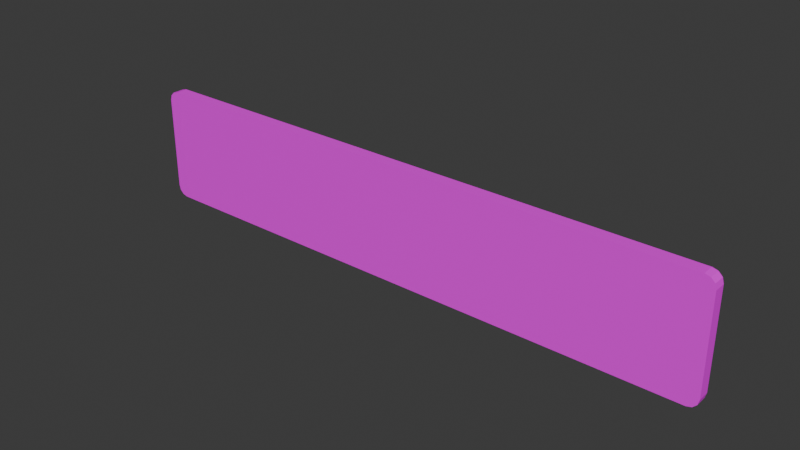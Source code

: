 # Source: License_Plate.blend  (saved by Blender 4.5.91; exported with 4.5.12 LTS)
import bpy
from mathutils import Matrix  # noqa: F401  (used for matrix-valued properties, if any)

bpy.ops.wm.read_factory_settings(use_empty=True)
scene = bpy.context.scene
scene.name = 'Scene'

# ---- collections
col_collection = bpy.data.collections.new('Collection'); scene.collection.children.link(col_collection)

# ---- images (referenced by path relative to the original .blend; pixels are not part of the script)
import os
ASSET_DIR = os.environ.get("B2B_ASSET_DIR", "")  # directory of the original .blend (textures are referenced by path, not embedded)
HERE = os.path.dirname(os.path.abspath(__file__))  # packed textures are extracted next to this script under _unpacked/

def load_image(name, relpath, width, height, colorspace="sRGB"):
    """Load a texture the original file referenced (path relative to the .blend, or extracted next to this script)."""
    p = next((c for c in (os.path.join(HERE, relpath), os.path.join(ASSET_DIR, relpath)) if relpath and os.path.exists(c)), "")
    if p:
        img = bpy.data.images.load(p, check_existing=True)
        img.name = name
    else:  # same state as the original file: an image datablock whose file is absent (Cycles renders it pink)
        img = bpy.data.images.new(name, width, height)
        img.source = "FILE"
        img.filepath = "//" + (relpath or name)
    img.colorspace_settings.name = colorspace
    return img
img_license_plate_png = load_image('license plate.png', 'license plate.png', 1024, 1024, 'sRGB')

# ---- materials (node trees are filled in below, after node groups)
mat_material = bpy.data.materials.new('Material')

# ---- material node trees
mat_material.use_nodes = True; mat_material.node_tree.nodes.clear()
_N = mat_material.node_tree.nodes; _L = mat_material.node_tree.links
n0 = _N.new('ShaderNodeBsdfPrincipled'); n0.name = 'Principled BSDF'; n0.location = (-200, 100)
n1 = _N.new('ShaderNodeOutputMaterial'); n1.name = 'Material Output'; n1.location = (200, 100)
n2 = _N.new('ShaderNodeTexImage'); n2.name = 'Image Texture'; n2.location = (-490, 75)
n2.image = img_license_plate_png
n3 = _N.new('ShaderNodeTexCoord'); n3.name = 'Texture Coordinate'; n3.location = (-390, -25)
_L.new(n0.outputs[0], n1.inputs[0])
_L.new(n2.outputs[0], n0.inputs[0])
_L.new(n3.outputs[1], n0.inputs[5])
n1.is_active_output = True

# ---- world
world_world = bpy.data.worlds.new('World'); scene.world = world_world
world_world.use_nodes = True; world_world.node_tree.nodes.clear()
_N = world_world.node_tree.nodes; _L = world_world.node_tree.links
n0 = _N.new('ShaderNodeOutputWorld'); n0.name = 'World Output'; n0.location = (200, 100)
n1 = _N.new('ShaderNodeBackground'); n1.name = 'Background'; n1.location = (-200, 100)
n1.inputs[0].default_value = (0.05088, 0.05088, 0.05088, 1.0)
_L.new(n1.outputs[0], n0.inputs[0])
n0.is_active_output = True
world_world.color = (0.05088, 0.05088, 0.05088)
world_world.sun_shadow_jitter_overblur = 0.0

# ---- meshes
me_cube = bpy.data.meshes.new('Cube')
me_cube.from_pydata([(-1.0, -0.02, -0.1598), (-0.9648, -0.02, -0.1951), (-0.9953, -0.02, -0.1775), (-0.9824, -0.02, -0.1903), (-0.9648, -0.02, 0.1951), (-1.0, -0.02, 0.1598), (-0.9824, -0.02, 0.1903), (-0.9953, -0.02, 0.1775), (-0.9648, 0.02, -0.1951), (-1.0, 0.02, -0.1598), (-0.9824, 0.02, -0.1903), (-0.9953, 0.02, -0.1775), (-1.0, 0.02, 0.1598), (-0.9648, 0.02, 0.1951), (-0.9953, 0.02, 0.1775), (-0.9824, 0.02, 0.1903), (0.9648, -0.02, -0.1951), (1.0, -0.02, -0.1598), (0.9824, -0.02, -0.1903), (0.9953, -0.02, -0.1775), (1.0, -0.02, 0.1598), (0.9648, -0.02, 0.1951), (0.9953, -0.02, 0.1775), (0.9824, -0.02, 0.1903), (1.0, 0.02, -0.1598), (0.9648, 0.02, -0.1951), (0.9953, 0.02, -0.1775), (0.9824, 0.02, -0.1903), (0.9648, 0.02, 0.1951), (1.0, 0.02, 0.1598), (0.9824, 0.02, 0.1903), (0.9953, 0.02, 0.1775)], [], [(8, 1, 3, 10), (10, 3, 2, 11), (11, 2, 0, 9), (4, 13, 15, 6), (6, 15, 14, 7), (7, 14, 12, 5), (16, 25, 27, 18), (18, 27, 26, 19), (19, 26, 24, 17), (28, 21, 23, 30), (30, 23, 22, 31), (31, 22, 20, 29), (8, 25, 16, 1), (0, 5, 12, 9), (16, 18, 19, 17, 20, 22, 23, 21, 4, 6, 7, 5, 0, 2, 3, 1), (28, 13, 4, 21), (8, 10, 11, 9, 12, 14, 15, 13, 28, 30, 31, 29, 24, 26, 27, 25), (24, 29, 20, 17)])
_uv = me_cube.uv_layers.new(name='UVMap')
_uv.uv.foreach_set('vector', [0.4276, 0.4861, 0.432, 0.4861, 0.432, 0.5054, 0.4276, 0.5054, 0.4276, 0.4861, 0.432, 0.4861, 0.432, 0.5054, 0.4276, 0.5054, 0.4276, 0.4861, 0.432, 0.4861, 0.432, 0.5054, 0.4276, 0.5054, 0.4276, 0.4861, 0.432, 0.4861, 0.432, 0.5054, 0.4276, 0.5054, 0.4276, 0.4861, 0.432, 0.4861, 0.432, 0.5054, 0.4276, 0.5054, 0.4276, 0.4861, 0.432, 0.4861, 0.432, 0.5054, 0.4276, 0.5054, 0.4276, 0.4861, 0.432, 0.4861, 0.432, 0.5054, 0.4276, 0.5054, 0.4276, 0.4861, 0.432, 0.4861, 0.432, 0.5054, 0.4276, 0.5054, 0.4276, 0.4861, 0.432, 0.4861, 0.432, 0.5054, 0.4276, 0.5054, 0.4276, 0.4861, 0.432, 0.4861, 0.432, 0.5054, 0.4276, 0.5054, 0.4276, 0.4861, 0.432, 0.4861, 0.432, 0.5054, 0.4276, 0.5054, 0.4276, 0.4861, 0.432, 0.4861, 0.432, 0.5054, 0.4276, 0.5054, 0.4276, 0.4861, 0.432, 0.4861, 0.432, 0.5054, 0.4276, 0.5054, 0.4276, 0.4861, 0.432, 0.4861, 0.432, 0.5054, 0.4276, 0.5054, 0.9824, 0.0, 0.9912, 0.01209, 0.9976, 0.04513, 1.0, 0.09026, 1.0, 0.9097, 0.9976, 0.9549, 0.9912, 0.9879, 0.9824, 1.0, 0.01761, 1.0, 0.008803, 0.9879, 0.002359, 0.9549, 0.0, 0.9097, 0.0, 0.09026, 0.002359, 0.04513, 0.008803, 0.01209, 0.01761, 0.0, 0.4276, 0.4861, 0.432, 0.4861, 0.432, 0.5054, 0.4276, 0.5054, 0.4298, 0.5054, 0.4306, 0.5047, 0.4313, 0.5026, 0.4318, 0.4994, 0.432, 0.4958, 0.4318, 0.4921, 0.4313, 0.4889, 0.4306, 0.4868, 0.4298, 0.4861, 0.429, 0.4868, 0.4282, 0.4889, 0.4278, 0.4921, 0.4276, 0.4958, 0.4278, 0.4994, 0.4282, 0.5026, 0.429, 0.5047, 0.4276, 0.4861, 0.432, 0.4861, 0.432, 0.5054, 0.4276, 0.5054])
me_cube.materials.append(mat_material)
me_cube.update()

# ---- objects
ob_cube = bpy.data.objects.new('Cube', me_cube)

# ---- transforms, parenting, visibility, modifiers, constraints
ob_cube.location = (0.0, 0.0, 0.0)

# ---- collection membership
col_collection.objects.link(ob_cube)

# ---- scene / render settings (as saved in the file)
scene.frame_start = 1; scene.frame_end = 250; scene.frame_set(1)
scene.render.engine = 'BLENDER_EEVEE_NEXT'
bpy.context.view_layer.update()

# ---- added for rendering (the .blend has no active camera and no usable light): camera, sun
cam_auto = bpy.data.cameras.new('AutoCamera')
cam_auto.lens = 50.0
cam_auto.sensor_width = 36.0
cam_auto.clip_end = 1000.0
ob_auto_camera = bpy.data.objects.new('AutoCamera', cam_auto)
scene.collection.objects.link(ob_auto_camera)
ob_auto_camera.location = (1.88569, -2.26282, 1.50855)
ob_auto_camera.rotation_euler = (1.09748, -7.21219e-08, 0.694738)
scene.camera = ob_auto_camera
light_auto_sun = bpy.data.lights.new('AutoSun', 'SUN')
light_auto_sun.energy = 3.0
light_auto_sun.angle = 0.0523599
ob_auto_sun = bpy.data.objects.new('AutoSun', light_auto_sun)
scene.collection.objects.link(ob_auto_sun)
ob_auto_sun.rotation_euler = (0.872665, 0.174533, 0.523599)
bpy.context.view_layer.update()

